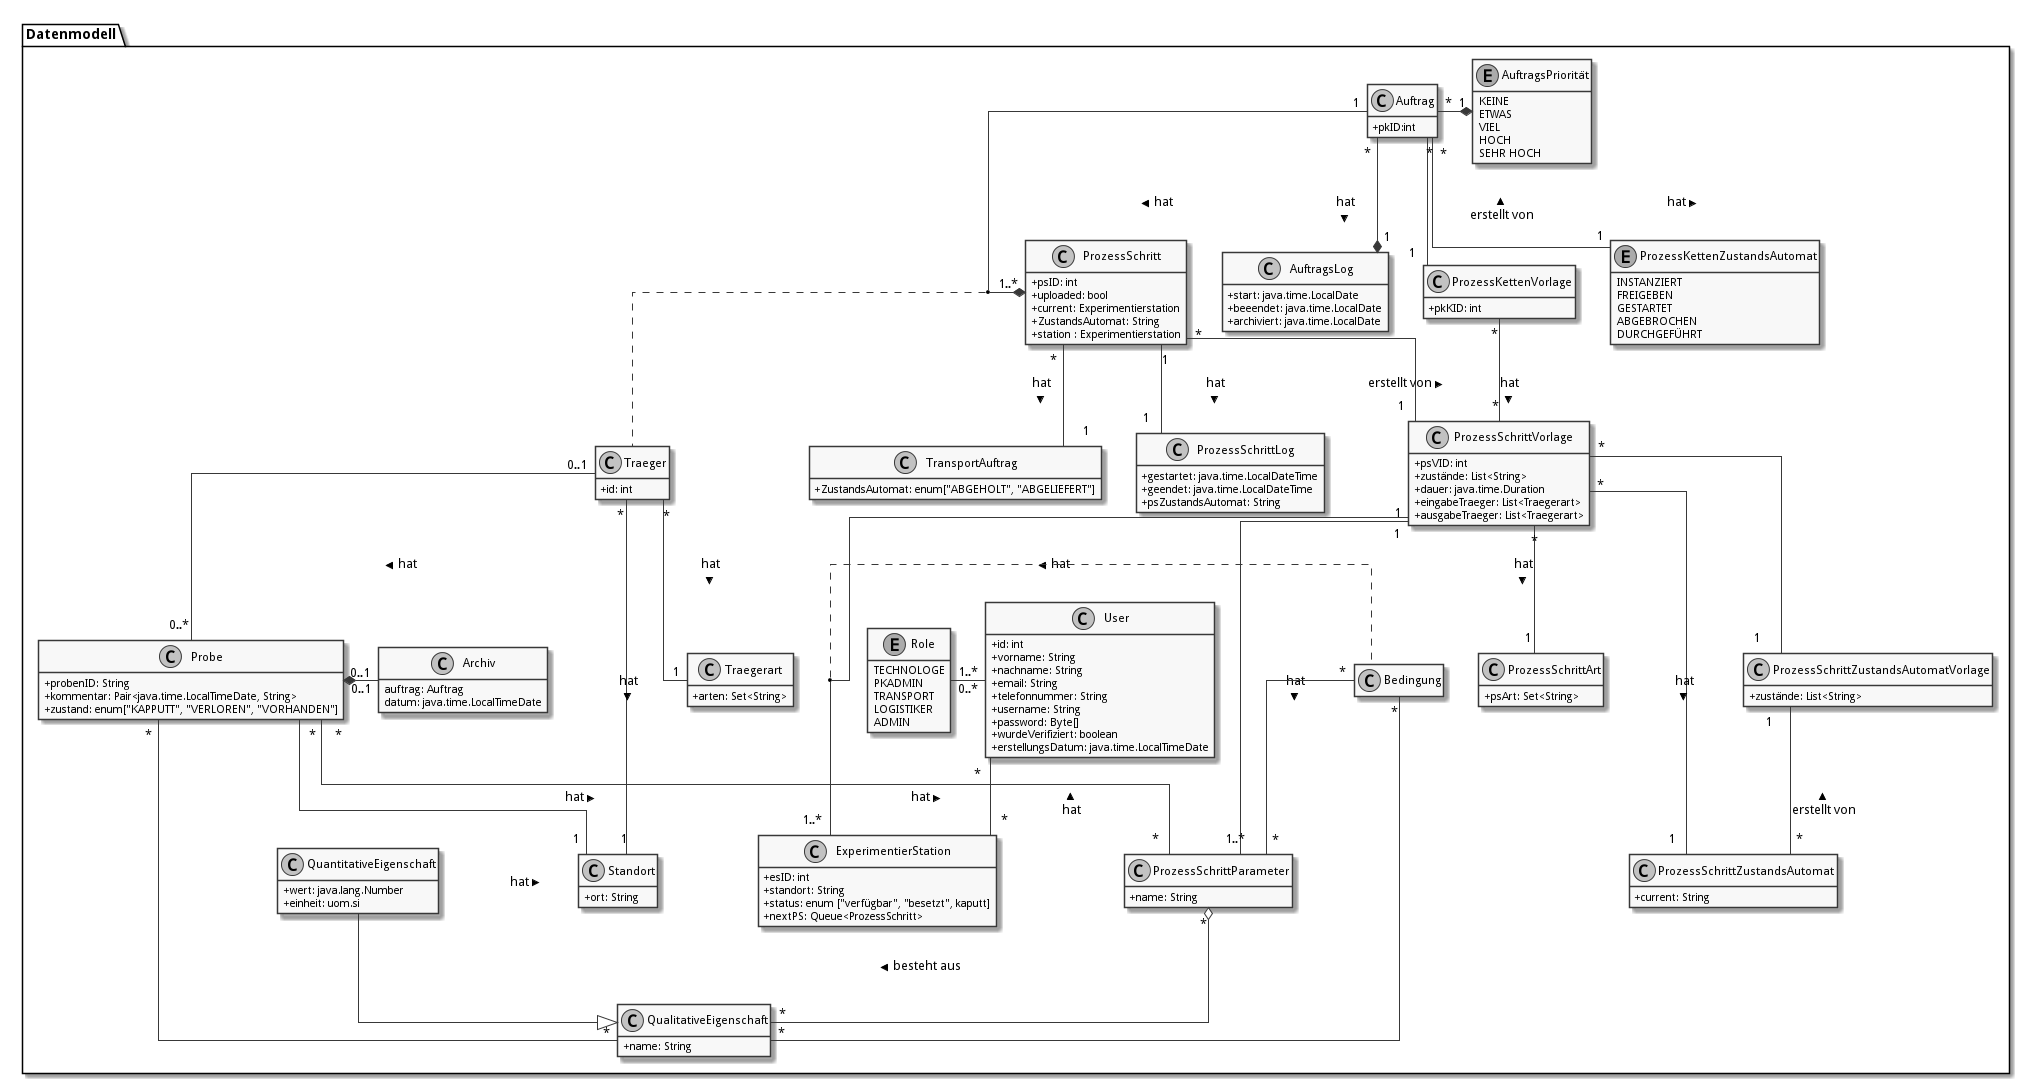

The diagram above was rendered by PlantUML. Its source (embedded in the PNG):
@startuml
skinparam monochrome true
skinparam componentStyle uml2
skinparam linetype ortho
skinparam classAttributeIconSize 0


hide empty members

package Datenmodell {
  enum Role {
  TECHNOLOGE
  PKADMIN
  TRANSPORT
  LOGISTIKER
  ADMIN
}

class User {
  +id: int
  +vorname: String
  +nachname: String
  +email: String
  +telefonnummer: String
  +username: String
  +password: Byte[]
  +wurdeVerifiziert: boolean
  +erstellungsDatum: java.time.LocalTimeDate
}


class Probe {
  +probenID: String
  +kommentar: Pair<java.time.LocalTimeDate, String>
  +zustand: enum["KAPPUTT", "VERLOREN", "VORHANDEN"]
}

class Standort {
  +ort: String
}

class Traeger {
  +id: int
}

class Traegerart {
  +arten: Set<String>
}

class Archiv {
auftrag: Auftrag
datum: java.time.LocalTimeDate
}

class "QualitativeEigenschaft" as qualE {
  +name: String
}

class "QuantitativeEigenschaft" as quantE {
  +wert: java.lang.Number
  +einheit: uom.si
}

class "ProzessSchritt" as ps {
  +psID: int
  +uploaded: bool
  +current: Experimentierstation
  +ZustandsAutomat: String
  +station : Experimentierstation
}

class ProzessSchrittLog {
  +gestartet: java.time.LocalDateTime
  +geendet: java.time.LocalDateTime
  +psZustandsAutomat: String
}

class ProzessSchrittZustandsAutomat {
  +current: String
}

class ProzessSchrittZustandsAutomatVorlage {
   +zustände: List<String>
}

class "ProzessSchrittVorlage" as psV {
  +psVID: int
  +zustände: List<String>
  +dauer: java.time.Duration
  +eingabeTraeger: List<Traegerart>
  +ausgabeTraeger: List<Traegerart>
}

class ProzessSchrittArt {
  +psArt: Set<String>
}

 class TransportAuftrag {
   +ZustandsAutomat: enum["ABGEHOLT", "ABGELIEFERT"]
}

 class "ProzessSchrittParameter" as pp {
    +name: String
  }


class Auftrag {
  +pkID:int
}

class AuftragsLog {
  +start: java.time.LocalDate
  +beeendet: java.time.LocalDate
  +archiviert: java.time.LocalDate
}


enum AuftragsPriorität {
KEINE
ETWAS
VIEL
HOCH
SEHR HOCH
}

class "ProzessKettenVorlage" as pkV {
    +pkKID: int
}

enum "ProzessKettenZustandsAutomat" as pkZ {
    INSTANZIERT
    FREIGEBEN
    GESTARTET
    ABGEBROCHEN
    DURCHGEFÜHRT
}

class Bedingung {
}

class "ExperimentierStation" as es {
  +esID: int
  +standort: String
  +status: enum ["verfügbar", "besetzt", kaputt]
  +nextPS: Queue<ProzessSchritt>
}



  User "0..*" -left- "1..*" Role
  User "*" -- "*" es: < hat


  Auftrag "*" -* "1" AuftragsPriorität
  Auftrag "1" -* "1..*" ps: hat >
  Auftrag "*"  --* "1" AuftragsLog: hat >
  Auftrag "*" -- "1" pkZ: hat >
  Auftrag "*" -- "1" pkV: < erstellt von

  (Auftrag, ps) .. Traeger


  ps "*" -- "1" psV: erstellt von >
  ps "1"-- "1" ProzessSchrittLog:  hat >
  ps "*" -- "1" TransportAuftrag: hat >


  psV "*" --  "1" ProzessSchrittArt: hat >
  psV "1" -- "1..*" pp: hat >
  psV "1" --"1..*" es: hat >
  psV "*" -- "1" ProzessSchrittZustandsAutomat: hat >

  (psV, es) .. Bedingung

 ProzessSchrittZustandsAutomatVorlage "1" -- "*" ProzessSchrittZustandsAutomat: erstellt von <
 psV "*" -- "1" ProzessSchrittZustandsAutomatVorlage

 Traeger "*" -- "1" Traegerart: hat >
 Traeger "0..1" -- "0..*" Probe: hat >
 Traeger "*" -- "1" Standort: hat >

  pkV "*" -- "*" psV: hat >

  Bedingung "*" -- "*" pp
  Bedingung  "*" -- "*" qualE


  Probe "0..1" *- "0..1" Archiv
  Probe "*" -- "1" Standort: hat >
  Probe "*" -- "*" pp: hat >
  Probe "*" -- "*" qualE: hat >

  pp "*" o-down- "*" qualE: besteht aus >


  quantE --|> qualE

}
@enduml